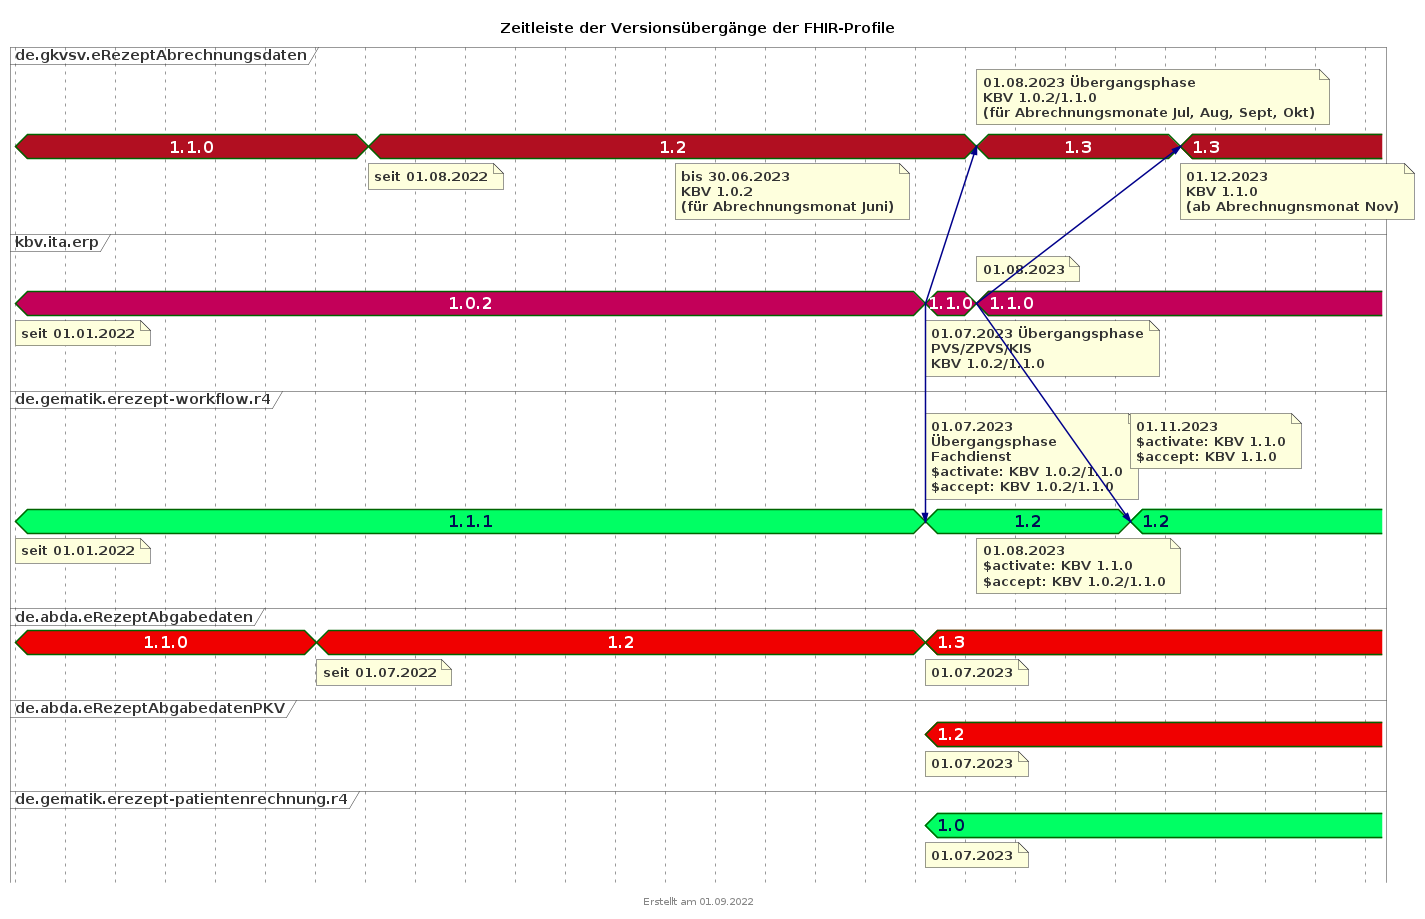

The diagram above was rendered by PlantUML. Its source (embedded in the PNG):
@startuml fhir_version_timeline
<style>
timingDiagram {
  .kbvcolor {
    FontColor #ffffff
    Fontsize 16
    FontStyle bold
    Backgroundcolor #c30059
  }
  .gematikcolor {
    FontColor #000e52
    Fontsize 16
    FontStyle bold
    Backgroundcolor #00ff64
  }
  .davcolor {
    FontColor #ffffff
    Fontsize 16
    FontStyle bold
    BackgroundColor #f00000
  }
  .gkvcolor {
    FontColor #ffffff
    Fontsize 16
    FontStyle bold
    BackgroundColor #b10f21
  }
}
</style>
title Zeitleiste der Versionsübergänge der FHIR-Profile
footer Erstellt am 01.09.2022

concise "de.gkvsv.eRezeptAbrechnungsdaten" as GKV <<gkvcolor>>
concise "kbv.ita.erp" as KBV <<kbvcolor>>
concise "de.gematik.erezept-workflow.r4" as gematik <<gematikcolor>>
concise "de.abda.eRezeptAbgabedaten" as DAV <<davcolor>>
concise "de.abda.eRezeptAbgabedatenPKV" as PKV <<davcolor>>
concise "de.gematik.erezept-patientenrechnung.r4" as gematikpkv <<gematikcolor>>


scale 2592000 as 50 pixels
hide time-axis

@2022/01/01
note bottom of KBV : seit 01.01.2022
KBV is 1.0.2
note bottom of gematik : seit 01.01.2022
gematik is 1.1.1
DAV is 1.1.0
GKV is 1.1.0

@2022/07/01
note bottom of DAV : seit 01.07.2022
DAV is 1.2


@2022/08/01
note bottom of GKV : seit 01.08.2022
GKV is 1.2

@2023/02/01
note bottom of GKV : bis 30.06.2023\nKBV 1.0.2\n(für Abrechnungsmonat Juni)

@2023/06/15

@2023/07/01
note bottom of KBV : 01.07.2023 Übergangsphase\nPVS/ZPVS/KIS \nKBV 1.0.2/1.1.0
note bottom of PKV : 01.07.2023
note top of gematik : 01.07.2023\nÜbergangsphase\nFachdienst\n$activate: KBV 1.0.2/1.1.0\n$accept: KBV 1.0.2/1.1.0
note bottom of gematikpkv : 01.07.2023
note bottom of DAV : 01.07.2023
KBV is 1.1.0
KBV -> gematik@2023/07/01
KBV -> GKV@2023/08/01
gematik is 1.2
gematikpkv is 1.0
DAV is 1.3
PKV is 1.2

@2023/08/01
KBV -> gematik@2023/11/01
KBV -> GKV@2023/12/01
note top of KBV : 01.08.2023
note bottom of gematik : 01.08.2023\n$activate: KBV 1.1.0\n$accept: KBV 1.0.2/1.1.0
note top of GKV : 01.08.2023 Übergangsphase\nKBV 1.0.2/1.1.0\n(für Abrechnungsmonate Jul, Aug, Sept, Okt)
KBV is 1.1.0
GKV is 1.3


@2023/09/01


@2023/10/01


@2023/11/01
note top of gematik : 01.11.2023\n$activate: KBV 1.1.0\n$accept: KBV 1.1.0
gematik is 1.2

@2023/12/01
note bottom of GKV : 01.12.2023\nKBV 1.1.0\n(ab Abrechnugnsmonat Nov)
GKV is 1.3



@2024/03/01

@enduml